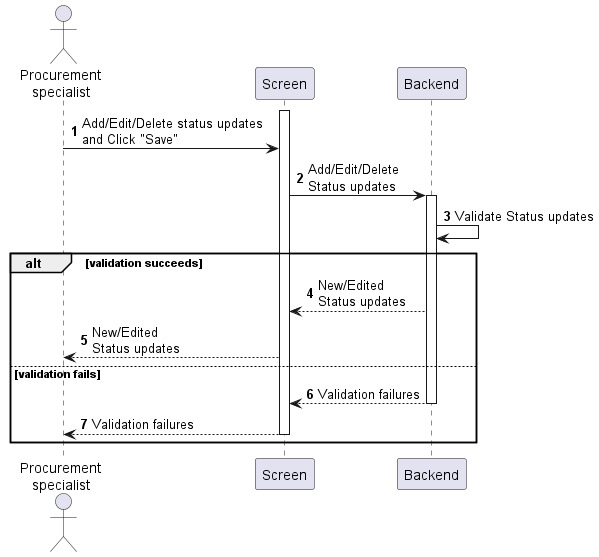

The diagram above was rendered by PlantUML. Its source (embedded in the PNG):
@startuml purchase-order-update-status
autonumber

actor "Procurement\nspecialist" as a
participant Screen as f
participant Backend as b

activate f
a -> f : Add/Edit/Delete status updates\nand Click "Save"
f -> b : Add/Edit/Delete\nStatus updates
activate b
b -> b : Validate Status updates

alt validation succeeds
    b --> f : New/Edited\nStatus updates
    f --> a : New/Edited\nStatus updates
else validation fails
    return Validation failures
    f --> a : Validation failures
    deactivate f
end
@enduml